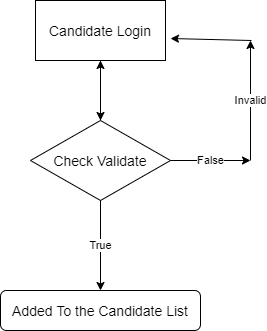

The diagram above was exported from draw.io. Its source (the exported page's mxGraphModel, read from the mxfile embedded in the PNG):
<mxGraphModel dx="1038" dy="548" grid="1" gridSize="10" guides="1" tooltips="1" connect="1" arrows="1" fold="1" page="1" pageScale="1" pageWidth="850" pageHeight="1100" math="0" shadow="0">
  <root>
    <mxCell id="0" />
    <mxCell id="1" parent="0" />
    <mxCell id="5-iBlrHr3-fRCyMWQKub-1" value="&lt;font style=&quot;font-size: 14px&quot;&gt;Candidate Login&lt;/font&gt;" style="rounded=0;whiteSpace=wrap;html=1;" parent="1" vertex="1">
      <mxGeometry x="315" y="120" width="130" height="60" as="geometry" />
    </mxCell>
    <mxCell id="5-iBlrHr3-fRCyMWQKub-10" value="" style="edgeStyle=orthogonalEdgeStyle;rounded=0;orthogonalLoop=1;jettySize=auto;html=1;" parent="1" source="5-iBlrHr3-fRCyMWQKub-2" target="5-iBlrHr3-fRCyMWQKub-1" edge="1">
      <mxGeometry relative="1" as="geometry" />
    </mxCell>
    <mxCell id="5-iBlrHr3-fRCyMWQKub-2" value="&lt;font style=&quot;font-size: 14px&quot;&gt;Check Validate&lt;/font&gt;" style="rhombus;whiteSpace=wrap;html=1;" parent="1" vertex="1">
      <mxGeometry x="310" y="240" width="140" height="80" as="geometry" />
    </mxCell>
    <mxCell id="5-iBlrHr3-fRCyMWQKub-3" value="&lt;font style=&quot;font-size: 14px&quot;&gt;Added To the Candidate List&lt;/font&gt;" style="rounded=1;whiteSpace=wrap;html=1;" parent="1" vertex="1">
      <mxGeometry x="280" y="410" width="200" height="40" as="geometry" />
    </mxCell>
    <mxCell id="5-iBlrHr3-fRCyMWQKub-4" value="False" style="endArrow=classic;html=1;exitX=1;exitY=0.5;exitDx=0;exitDy=0;" parent="1" source="5-iBlrHr3-fRCyMWQKub-2" edge="1">
      <mxGeometry width="50" height="50" relative="1" as="geometry">
        <mxPoint x="400" y="310" as="sourcePoint" />
        <mxPoint x="530" y="280" as="targetPoint" />
      </mxGeometry>
    </mxCell>
    <mxCell id="5-iBlrHr3-fRCyMWQKub-5" value="Invalid" style="endArrow=classic;html=1;" parent="1" edge="1">
      <mxGeometry width="50" height="50" relative="1" as="geometry">
        <mxPoint x="530" y="280" as="sourcePoint" />
        <mxPoint x="530" y="160" as="targetPoint" />
      </mxGeometry>
    </mxCell>
    <mxCell id="5-iBlrHr3-fRCyMWQKub-6" value="" style="endArrow=classic;html=1;" parent="1" edge="1">
      <mxGeometry width="50" height="50" relative="1" as="geometry">
        <mxPoint x="531" y="160" as="sourcePoint" />
        <mxPoint x="450" y="158" as="targetPoint" />
      </mxGeometry>
    </mxCell>
    <mxCell id="5-iBlrHr3-fRCyMWQKub-8" value="" style="endArrow=classic;html=1;exitX=0.5;exitY=1;exitDx=0;exitDy=0;" parent="1" source="5-iBlrHr3-fRCyMWQKub-1" edge="1">
      <mxGeometry width="50" height="50" relative="1" as="geometry">
        <mxPoint x="385" y="190" as="sourcePoint" />
        <mxPoint x="380" y="240" as="targetPoint" />
      </mxGeometry>
    </mxCell>
    <mxCell id="5-iBlrHr3-fRCyMWQKub-12" value="True" style="endArrow=classic;html=1;exitX=0.5;exitY=1;exitDx=0;exitDy=0;entryX=0.5;entryY=0;entryDx=0;entryDy=0;" parent="1" source="5-iBlrHr3-fRCyMWQKub-2" target="5-iBlrHr3-fRCyMWQKub-3" edge="1">
      <mxGeometry width="50" height="50" relative="1" as="geometry">
        <mxPoint x="400" y="310" as="sourcePoint" />
        <mxPoint x="450" y="260" as="targetPoint" />
      </mxGeometry>
    </mxCell>
  </root>
</mxGraphModel>